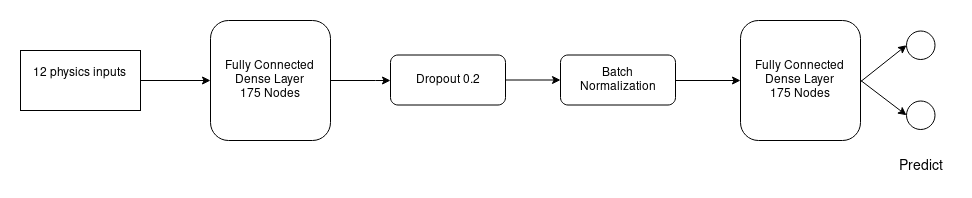

The diagram above was exported from draw.io. Its source (the exported page's mxGraphModel, read from the mxfile embedded in the PNG):
<mxGraphModel dx="2249" dy="775" grid="1" gridSize="10" guides="1" tooltips="1" connect="1" arrows="1" fold="1" page="1" pageScale="1" pageWidth="827" pageHeight="1169" math="0" shadow="0">
  <root>
    <mxCell id="WIyWlLk6GJQsqaUBKTNV-0" />
    <mxCell id="WIyWlLk6GJQsqaUBKTNV-1" parent="WIyWlLk6GJQsqaUBKTNV-0" />
    <mxCell id="65WL3gG-ZJUY2lz8X5c7-1" value="" style="edgeStyle=orthogonalEdgeStyle;rounded=0;orthogonalLoop=1;jettySize=auto;html=1;entryX=0;entryY=0.5;entryDx=0;entryDy=0;" edge="1" parent="WIyWlLk6GJQsqaUBKTNV-1" source="yCYAWfJw5FWYG6XpLEPD-1" target="yCYAWfJw5FWYG6XpLEPD-44">
      <mxGeometry relative="1" as="geometry">
        <mxPoint x="-510" y="230" as="targetPoint" />
      </mxGeometry>
    </mxCell>
    <mxCell id="yCYAWfJw5FWYG6XpLEPD-1" value="&lt;div&gt;12 physics inputs&lt;br&gt;&lt;/div&gt;&lt;div&gt;&lt;br&gt;&lt;/div&gt;" style="rounded=0;whiteSpace=wrap;html=1;" parent="WIyWlLk6GJQsqaUBKTNV-1" vertex="1">
      <mxGeometry x="-710" y="200" width="120" height="60" as="geometry" />
    </mxCell>
    <mxCell id="yCYAWfJw5FWYG6XpLEPD-74" value="" style="edgeStyle=orthogonalEdgeStyle;rounded=0;orthogonalLoop=1;jettySize=auto;html=1;fontSize=13;labelBackgroundColor=none;" parent="WIyWlLk6GJQsqaUBKTNV-1" source="yCYAWfJw5FWYG6XpLEPD-44" target="yCYAWfJw5FWYG6XpLEPD-58" edge="1">
      <mxGeometry x="1" y="-120" relative="1" as="geometry">
        <Array as="points">
          <mxPoint x="-355" y="230" />
          <mxPoint x="-355" y="230" />
        </Array>
        <mxPoint as="offset" />
      </mxGeometry>
    </mxCell>
    <mxCell id="yCYAWfJw5FWYG6XpLEPD-44" value="&lt;div&gt;Fully Connected &lt;br&gt;&lt;/div&gt;&lt;div&gt;Dense Layer&lt;br&gt;&lt;/div&gt;&lt;div&gt;175 Nodes&lt;br&gt;&lt;/div&gt;" style="rounded=1;whiteSpace=wrap;html=1;" parent="WIyWlLk6GJQsqaUBKTNV-1" vertex="1">
      <mxGeometry x="-520" y="170" width="120" height="120" as="geometry" />
    </mxCell>
    <mxCell id="yCYAWfJw5FWYG6XpLEPD-75" value="" style="edgeStyle=orthogonalEdgeStyle;rounded=0;orthogonalLoop=1;jettySize=auto;html=1;labelBackgroundColor=none;fontSize=13;entryX=0;entryY=0.5;entryDx=0;entryDy=0;" parent="WIyWlLk6GJQsqaUBKTNV-1" source="yCYAWfJw5FWYG6XpLEPD-58" target="65WL3gG-ZJUY2lz8X5c7-3" edge="1">
      <mxGeometry relative="1" as="geometry">
        <mxPoint x="-130" y="229.5" as="targetPoint" />
      </mxGeometry>
    </mxCell>
    <mxCell id="yCYAWfJw5FWYG6XpLEPD-58" value="Dropout 0.2" style="rounded=1;whiteSpace=wrap;html=1;" parent="WIyWlLk6GJQsqaUBKTNV-1" vertex="1">
      <mxGeometry x="-340" y="204.5" width="115" height="50" as="geometry" />
    </mxCell>
    <mxCell id="yCYAWfJw5FWYG6XpLEPD-89" value="" style="ellipse;whiteSpace=wrap;html=1;aspect=fixed;fontSize=13;" parent="WIyWlLk6GJQsqaUBKTNV-1" vertex="1">
      <mxGeometry x="176" y="180.5" width="28.5" height="28.5" as="geometry" />
    </mxCell>
    <mxCell id="yCYAWfJw5FWYG6XpLEPD-91" value="" style="ellipse;whiteSpace=wrap;html=1;aspect=fixed;fontSize=13;" parent="WIyWlLk6GJQsqaUBKTNV-1" vertex="1">
      <mxGeometry x="176" y="250.5" width="28.5" height="28.5" as="geometry" />
    </mxCell>
    <mxCell id="yCYAWfJw5FWYG6XpLEPD-97" value="" style="endArrow=classic;html=1;labelBackgroundColor=none;fontSize=13;entryX=0;entryY=0.5;entryDx=0;entryDy=0;" parent="WIyWlLk6GJQsqaUBKTNV-1" target="yCYAWfJw5FWYG6XpLEPD-89" edge="1">
      <mxGeometry width="50" height="50" relative="1" as="geometry">
        <mxPoint x="130" y="231.25" as="sourcePoint" />
        <mxPoint x="180" y="181.25" as="targetPoint" />
      </mxGeometry>
    </mxCell>
    <mxCell id="yCYAWfJw5FWYG6XpLEPD-99" value="Predict" style="text;html=1;resizable=0;autosize=1;align=center;verticalAlign=middle;points=[];fillColor=none;strokeColor=none;rounded=0;fontSize=14;" parent="WIyWlLk6GJQsqaUBKTNV-1" vertex="1">
      <mxGeometry x="160.25" y="306.25" width="60" height="20" as="geometry" />
    </mxCell>
    <mxCell id="yCYAWfJw5FWYG6XpLEPD-100" value="" style="endArrow=classic;html=1;labelBackgroundColor=none;fontSize=13;entryX=0;entryY=0.5;entryDx=0;entryDy=0;exitX=1;exitY=0.5;exitDx=0;exitDy=0;" parent="WIyWlLk6GJQsqaUBKTNV-1" target="yCYAWfJw5FWYG6XpLEPD-91" edge="1">
      <mxGeometry width="50" height="50" relative="1" as="geometry">
        <mxPoint x="130" y="229.75" as="sourcePoint" />
        <mxPoint x="186" y="204.75" as="targetPoint" />
      </mxGeometry>
    </mxCell>
    <mxCell id="65WL3gG-ZJUY2lz8X5c7-2" value="&lt;div&gt;Fully Connected &lt;br&gt;&lt;/div&gt;&lt;div&gt;Dense Layer&lt;br&gt;&lt;/div&gt;&lt;div&gt;175 Nodes&lt;br&gt;&lt;/div&gt;" style="rounded=1;whiteSpace=wrap;html=1;" vertex="1" parent="WIyWlLk6GJQsqaUBKTNV-1">
      <mxGeometry x="10" y="170" width="120" height="120" as="geometry" />
    </mxCell>
    <mxCell id="65WL3gG-ZJUY2lz8X5c7-3" value="&lt;div&gt;Batch &lt;br&gt;&lt;/div&gt;&lt;div&gt;Normalization&lt;/div&gt;" style="rounded=1;whiteSpace=wrap;html=1;" vertex="1" parent="WIyWlLk6GJQsqaUBKTNV-1">
      <mxGeometry x="-170" y="204.5" width="115" height="50" as="geometry" />
    </mxCell>
    <mxCell id="65WL3gG-ZJUY2lz8X5c7-7" value="" style="edgeStyle=orthogonalEdgeStyle;rounded=0;orthogonalLoop=1;jettySize=auto;html=1;labelBackgroundColor=none;fontSize=13;entryX=0;entryY=0.5;entryDx=0;entryDy=0;" edge="1" parent="WIyWlLk6GJQsqaUBKTNV-1" target="65WL3gG-ZJUY2lz8X5c7-2">
      <mxGeometry relative="1" as="geometry">
        <mxPoint x="-55" y="230" as="sourcePoint" />
        <mxPoint x="30" y="230" as="targetPoint" />
      </mxGeometry>
    </mxCell>
  </root>
</mxGraphModel>